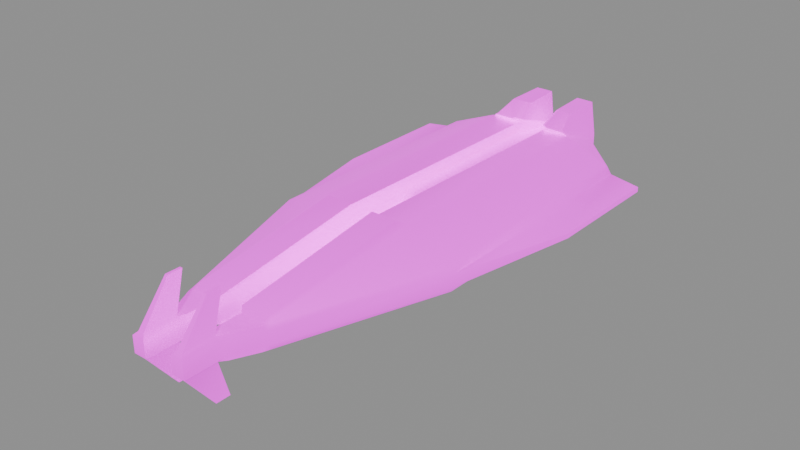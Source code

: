 # Source: dealbreaker.blend  (saved by Blender 4.1.24; exported with 4.5.12 LTS)
import bpy
from mathutils import Matrix  # noqa: F401  (used for matrix-valued properties, if any)

bpy.ops.wm.read_factory_settings(use_empty=True)
scene = bpy.context.scene
scene.name = 'base'

# ---- collections
col_collection = bpy.data.collections.new('Collection'); scene.collection.children.link(col_collection)
col_collection_001 = bpy.data.collections.new('Collection.001'); col_collection.children.link(col_collection_001)

# ---- images (referenced by path relative to the original .blend; pixels are not part of the script)
import os
ASSET_DIR = os.environ.get("B2B_ASSET_DIR", "")  # directory of the original .blend (textures are referenced by path, not embedded)
HERE = os.path.dirname(os.path.abspath(__file__))  # packed textures are extracted next to this script under _unpacked/

def load_image(name, relpath, width, height, colorspace="sRGB"):
    """Load a texture the original file referenced (path relative to the .blend, or extracted next to this script)."""
    p = next((c for c in (os.path.join(HERE, relpath), os.path.join(ASSET_DIR, relpath)) if relpath and os.path.exists(c)), "")
    if p:
        img = bpy.data.images.load(p, check_existing=True)
        img.name = name
    else:  # same state as the original file: an image datablock whose file is absent (Cycles renders it pink)
        img = bpy.data.images.new(name, width, height)
        img.source = "FILE"
        img.filepath = "//" + (relpath or name)
    img.colorspace_settings.name = colorspace
    return img
img_midwife_png = load_image('midwife.png', 'textures/midwife.png', 1024, 1024, 'sRGB')
img_midwifeglo_png = load_image('midwifeGLO.png', 'textures/midwifeGLO.png', 1024, 1024, 'sRGB')

# ---- materials (node trees are filled in below, after node groups)
mat_tex0_0 = bpy.data.materials.new('tex0_0')
mat_tex0_0.diffuse_color = (1.0, 1.0, 1.0, 1.0)
mat_tex0_0.roughness = 0.6838

# ---- node groups
ng_smooth_by_angle_001 = bpy.data.node_groups.new('Smooth by Angle.001', 'GeometryNodeTree')
_s = ng_smooth_by_angle_001.interface.new_socket(name='Mesh', in_out='OUTPUT', socket_type='NodeSocketGeometry')
_s = ng_smooth_by_angle_001.interface.new_socket(name='Mesh', in_out='INPUT', socket_type='NodeSocketGeometry')
_s = ng_smooth_by_angle_001.interface.new_socket(name='Angle', in_out='INPUT', socket_type='NodeSocketFloat')
_s.subtype = 'ANGLE'
_s.default_value = 0.5236
_s.min_value = 0.0
_s.max_value = 3.142
_s.description = 'Maximum face angle for smooth edges'
_s = ng_smooth_by_angle_001.interface.new_socket(name='Ignore Sharpness', in_out='INPUT', socket_type='NodeSocketBool')
_s.force_non_field = True
ng_smooth_by_angle_001.is_modifier = True
_N = ng_smooth_by_angle_001.nodes; _L = ng_smooth_by_angle_001.links
n0 = _N.new('GeometryNodeSetShadeSmooth'); n0.name = 'Set Shade Smooth'; n0.location = (120, -80)
n0.domain = 'EDGE'
n1 = _N.new('GeometryNodeSetShadeSmooth'); n1.name = 'Set Shade Smooth.001'; n1.location = (300, -80)
n2 = _N.new('NodeGroupOutput'); n2.name = 'Group Output'; n2.location = (480, -80)
n3 = _N.new('GeometryNodeInputMeshEdgeAngle'); n3.name = 'Edge Angle'; n3.location = (-440, -240)
n4 = _N.new('NodeGroupInput'); n4.name = 'Group Input'; n4.location = (-80, -80)
n5 = _N.new('GeometryNodeInputEdgeSmooth'); n5.name = 'Is Edge Smooth'; n5.location = (-260, -120)
n6 = _N.new('GeometryNodeInputShadeSmooth'); n6.name = 'Is Shade Smooth'; n6.location = (-440, -397)
n7 = _N.new('FunctionNodeCompare'); n7.name = 'Compare'; n7.location = (-260, -260)
n7.operation = 'LESS_EQUAL'
n7.inputs[6].default_value = (0.0, 0.0, 0.0, 0.0)
n7.inputs[7].default_value = (0.0, 0.0, 0.0, 0.0)
n8 = _N.new('FunctionNodeBooleanMath'); n8.name = 'Boolean Math.001'; n8.location = (-80, -260)
n9 = _N.new('NodeGroupInput'); n9.name = 'Group Input.001'; n9.location = (-440, -329)
n10 = _N.new('NodeGroupInput'); n10.name = 'Group Input.002'; n10.location = (-259, -189)
n11 = _N.new('FunctionNodeBooleanMath'); n11.name = 'Boolean Math'; n11.location = (-80, -149)
n11.operation = 'OR'
n12 = _N.new('FunctionNodeBooleanMath'); n12.name = 'Boolean Math.002'; n12.location = (-260, -380)
n12.operation = 'OR'
n13 = _N.new('NodeGroupInput'); n13.name = 'Group Input.003'; n13.location = (-440, -460)
_L.new(n3.outputs[0], n7.inputs[0])
_L.new(n1.outputs[0], n2.inputs[0])
_L.new(n9.outputs[1], n7.inputs[1])
_L.new(n7.outputs[0], n8.inputs[0])
_L.new(n4.outputs[0], n0.inputs[0])
_L.new(n0.outputs[0], n1.inputs[0])
_L.new(n8.outputs[0], n0.inputs[2])
_L.new(n10.outputs[2], n11.inputs[1])
_L.new(n5.outputs[0], n11.inputs[0])
_L.new(n11.outputs[0], n0.inputs[1])
_L.new(n13.outputs[2], n12.inputs[1])
_L.new(n6.outputs[0], n12.inputs[0])
_L.new(n12.outputs[0], n8.inputs[1])
n2.is_active_output = True

# ---- material node trees
mat_tex0_0.use_nodes = True; mat_tex0_0.node_tree.nodes.clear()
_N = mat_tex0_0.node_tree.nodes; _L = mat_tex0_0.node_tree.links
n0 = _N.new('ShaderNodeBsdfPrincipled'); n0.name = 'Principled BSDF'; n0.location = (0, 300)
n0.inputs[1].default_value = 0.5
n0.inputs[13].default_value = 1.0
n0.inputs[28].default_value = 1.0
n1 = _N.new('ShaderNodeOutputMaterial'); n1.name = 'Material Output'; n1.location = (280, 300)
n2 = _N.new('ShaderNodeTexImage'); n2.name = 'Image Texture'; n2.location = (-480, 300)
n2.image = img_midwife_png
n3 = _N.new('ShaderNodeTexImage'); n3.name = 'Image Texture.002'; n3.location = (-473, -65)
n3.image = img_midwifeglo_png
_L.new(n2.outputs[0], n0.inputs[0])
_L.new(n3.outputs[0], n0.inputs[27])
_L.new(n0.outputs[0], n1.inputs[0])
n1.is_active_output = True

# ---- meshes
me_midwife = bpy.data.meshes.new('midwife')
me_midwife.from_pydata([(1.654, 1.219, 1.682), (1.577, 0.4431, 7.405), (3.436, 0.4881, 1.682), (1.577, 1.219, -7.56), (1.426, 1.354, -7.526), (0.771, 1.297, -7.502), (1.51, 1.297, -7.502), (1.654, 1.219, -7.483), (1.577, 0.4881, -9.343), (3.365, 0.4881, -7.555), (1.577, 0.4168, -9.619), (1.577, 0.229, -9.516), (1.231, 1.753, -8.264), (0.5724, 1.685, -8.43), (1.426, -1.403, -7.513), (1.577, -1.251, -7.483), (1.577, -1.251, 1.682), (3.436, -0.4881, 1.682), (1.577, -0.4431, 7.405), (3.436, -0.4881, -2.799), (1.389, -0.4168, 7.591), (1.426, -0.5683, 7.193), (3.342, -0.5265, -7.483), (1.445, -0.5407, -9.567), (0.56, -0.4168, -9.516), (0.56, -0.4168, 7.591), (0.56, 0.2948, 8.741), (1.577, -0.4881, -9.343), (0.56, -1.251, 1.682), (0.56, 0.4168, -9.516), (0.56, 1.145, -7.74), (0.56, 1.239, 1.765), (0.56, 0.7086, -1.092), (0.5724, 1.747, -9.878), (0.56, 0.4168, 7.591), (0.56, 0.4168, 8.619), (1.389, 0.4168, 7.591), (0.56, -1.251, -7.483), (0.5587, 0.2551, -10.15), (1.496, 0.4168, 7.76), (1.079, 0.4168, 8.631), (1.577, 0.229, 7.591), (3.365, -0.4881, -7.555), (3.538, -0.229, -7.555), (3.61, -0.229, -2.799), (1.066, 0.2551, -10.15), (0.56, -0.4168, 8.619), (0.56, -0.2948, 8.741), (0.6821, -0.4168, 8.863), (0.6821, 0.4168, 8.863), (1.496, -0.4168, 7.76), (1.026, -0.2948, 8.741), (1.079, -0.4168, 8.631), (1.577, -0.229, 7.591), (1.026, 0.2948, 8.741), (0.904, -0.4168, 8.863), (3.436, 0.4881, -2.799), (3.61, 0.229, 1.682), (3.61, 0.229, -2.799), (3.342, 0.5265, -7.483), (3.61, -0.229, 1.682), (1.577, -0.229, -9.516), (-0.56, 0.4168, -9.516), (-0.56, 1.145, -7.74), (-0.216, 0.2551, -10.15), (-0.56, -0.4168, 7.591), (-0.56, 0.4168, 7.591), (-0.56, -0.4168, -9.516), (-1.445, -0.5407, -9.567), (-0.56, -1.251, 1.682), (-0.56, -1.251, -7.483), (-1.654, 1.219, 1.682), (-3.436, 0.4881, 1.682), (-1.577, 0.4431, 7.405), (-3.436, 0.4881, -2.799), (-1.654, 1.219, -7.483), (-1.577, 0.229, 7.591), (-1.426, 1.354, -7.526), (-1.51, 1.297, -7.502), (-1.577, 1.219, -7.56), (-1.231, 1.747, -9.878), (-0.5724, 1.685, -8.43), (-1.577, -1.251, 1.682), (-3.436, -0.4881, -2.799), (-1.577, -1.251, -7.483), (-1.426, -1.403, -7.513), (-1.577, -0.4881, -9.343), (-1.577, -0.4168, -9.619), (-1.389, -0.4168, 7.591), (-1.577, -0.4431, 7.405), (-1.426, -0.5683, 7.193), (-1.496, -0.4168, 7.76), (-3.436, -0.4881, 1.682), (-0.56, 1.239, 1.765), (-1.389, 0.4168, 7.591), (-0.56, 0.4168, 8.619), (-0.6821, 0.4168, 8.863), (-0.56, 0.2948, 8.741), (-0.56, -0.2948, 8.741), (-0.56, -0.4168, 8.619), (-3.342, -0.5265, -7.483), (-3.365, -0.4881, -7.555), (-0.5587, -0.2551, -10.15), (-1.079, -0.4168, 8.631), (-1.026, -0.2948, 8.741), (-1.577, -0.229, 7.591), (-1.026, 0.2948, 8.741), (-0.904, 0.4168, 8.863), (-1.079, 0.4168, 8.631), (-1.496, 0.4168, 7.76), (-3.365, 0.4881, -7.555), (-3.61, 0.229, -2.799), (-3.342, 0.5265, -7.483), (-3.61, 0.229, 1.682), (-4.685, -0.08988, -2.901), (-3.61, -0.229, -2.799), (-3.61, -0.229, 1.682), (-1.577, 0.4881, -9.343), (1.412, 1.35, 1.872), (0.4236, 0.5397, 7.432), (1.412, 0.5397, 7.432), (0.4236, 1.35, 1.872), (0.6873, 1.354, -7.526), (0.4094, 0.5208, -9.878), (0.7523, 1.753, -8.264), (0.4094, 1.249, -7.783), (1.426, -1.403, 1.693), (0.4094, -1.403, 1.693), (0.4094, -1.403, -7.513), (1.247, -1.763, -8.31), (1.426, -0.5584, -9.918), (1.247, -1.764, -9.918), (0.5887, -1.764, -9.918), (0.4094, -0.5584, -9.918), (0.4094, -0.5683, 7.193), (0.5887, -1.763, -8.31), (0.5587, -0.2551, -10.15), (1.066, -0.2551, -10.15), (1.389, -0.4168, -9.516), (1.389, 0.4168, -9.516), (1.577, -0.4168, -9.619), (1.231, 1.747, -9.878), (1.426, 0.5208, -9.878), (0.216, 0.2551, -10.15), (0.0, 0.4168, -9.516), (0.216, 0.0, -10.15), (0.0, 0.0, -9.516), (0.0, 0.7086, -7.483), (0.56, 0.7086, -7.483), (-0.56, 0.7086, -7.483), (-0.5587, 0.2551, -10.15), (0.0, 0.7086, -1.092), (0.56, -0.271, 0.2948), (0.0, -0.271, 0.2948), (-0.56, 0.7086, -1.092), (-0.56, -0.271, 0.2948), (0.0, -0.4168, -9.516), (-0.216, -0.2551, -10.15), (-0.216, 0.0, -10.15), (0.56, 0.2948, 10.15), (0.7431, 1.768, 8.467), (0.904, 0.4168, 8.863), (1.026, 0.2948, 10.15), (0.843, 1.768, 8.467), (0.843, 1.768, 8.991), (0.56, -0.2948, 10.15), (0.7431, -1.768, 8.467), (0.904, -0.4168, 10.03), (0.6821, -0.4168, 10.03), (1.026, -0.2948, 10.15), (0.843, -1.768, 8.467), (0.904, 0.4168, 10.03), (0.6821, 0.4168, 10.03), (0.7431, 1.768, 8.991), (0.843, -1.768, 8.991), (0.7431, -1.768, 8.991), (4.685, -0.08988, -2.901), (4.685, 0.08988, -2.901), (4.685, 0.08988, -7.483), (4.685, -0.08988, -7.483), (3.538, 0.229, -7.555), (0.216, -0.2551, -10.15), (-0.4094, -1.403, -7.513), (-0.4094, -0.5584, -9.918), (-1.412, 1.35, 1.872), (-0.4236, 1.35, 1.872), (-1.412, 0.5397, 7.432), (-0.771, 1.297, -7.502), (-0.4094, 1.249, -7.783), (-0.6873, 1.354, -7.526), (-1.231, 1.753, -8.264), (-0.5724, 1.747, -9.878), (-1.426, 0.5208, -9.878), (-1.426, -1.403, 1.693), (-0.4094, -1.403, 1.693), (-0.4094, -0.5683, 7.193), (-1.247, -1.763, -8.31), (-1.247, -1.764, -9.918), (-0.5887, -1.763, -8.31), (-0.5887, -1.764, -9.918), (-1.389, -0.4168, -9.516), (-1.577, 0.4168, -9.619), (-1.389, 0.4168, -9.516), (-1.426, -0.5584, -9.918), (-0.4094, 0.5208, -9.878), (-1.066, 0.2551, -10.15), (-1.066, -0.2551, -10.15), (-0.7523, 1.753, -8.264), (-0.4236, 0.5397, 7.432), (-0.56, 0.2948, 10.15), (-0.56, -0.2948, 10.15), (-0.6821, 0.4168, 10.03), (-1.026, -0.2948, 10.15), (-1.026, 0.2948, 10.15), (-0.7431, 1.768, 8.991), (-0.843, 1.768, 8.991), (-0.904, 0.4168, 10.03), (-0.6821, -0.4168, 8.863), (-0.7431, -1.768, 8.467), (-0.843, -1.768, 8.467), (-0.904, -0.4168, 10.03), (-0.904, -0.4168, 8.863), (-0.7431, -1.768, 8.991), (-0.6821, -0.4168, 10.03), (-0.7431, 1.768, 8.467), (-0.843, 1.768, 8.467), (-0.843, -1.768, 8.991), (-4.685, 0.08988, -2.901), (-4.685, 0.08988, -7.483), (-4.685, -0.08988, -7.483), (-1.577, -0.229, -9.516), (-1.577, 0.229, -9.516), (-3.538, -0.229, -7.555), (-3.538, 0.229, -7.555)], [], [(0, 1, 2), (6, 3, 4), (6, 5, 30), (6, 7, 3), (3, 8, 4), (3, 9, 8), (8, 142, 4), (8, 10, 142), (8, 11, 10), (142, 10, 139), (12, 13, 124), (14, 130, 15), (16, 17, 18), (16, 19, 17), (18, 20, 21), (18, 50, 20), (18, 53, 50), (15, 22, 16), (130, 23, 15), (130, 24, 23), (20, 46, 25), (20, 50, 46), (25, 152, 24), (25, 26, 34), (23, 27, 15), (133, 24, 130), (24, 138, 23), (24, 28, 25), (29, 148, 30), (30, 34, 31), (30, 32, 34), (30, 7, 6), (33, 13, 141), (141, 13, 12), (34, 35, 36), (34, 152, 25), (34, 26, 35), (37, 28, 24), (38, 145, 143), (35, 39, 36), (40, 39, 35), (40, 54, 39), (39, 54, 41), (148, 32, 30), (32, 152, 34), (22, 19, 16), (22, 42, 19), (19, 43, 44), (136, 181, 137), (137, 145, 45), (137, 181, 145), (46, 47, 25), (46, 48, 47), (47, 26, 25), (26, 49, 35), (50, 52, 46), (50, 51, 52), (50, 53, 51), (161, 54, 40), (51, 55, 52), (53, 41, 51), (41, 54, 51), (41, 1, 39), (2, 56, 0), (57, 177, 58), (56, 59, 0), (56, 9, 59), (59, 7, 0), (59, 9, 7), (7, 9, 3), (60, 44, 176), (58, 9, 56), (42, 43, 19), (140, 61, 27), (45, 145, 38), (180, 9, 58), (62, 63, 149), (149, 63, 154), (64, 206, 150), (150, 206, 205), (157, 206, 158), (158, 206, 64), (155, 65, 67), (155, 66, 65), (67, 183, 68), (67, 69, 70), (67, 65, 69), (154, 66, 155), (154, 63, 66), (71, 72, 73), (71, 74, 72), (71, 75, 74), (73, 76, 109), (77, 192, 78), (78, 79, 187), (187, 79, 63), (190, 191, 80), (190, 81, 191), (190, 207, 81), (192, 79, 78), (82, 83, 84), (84, 203, 85), (86, 68, 84), (86, 230, 87), (68, 203, 84), (68, 200, 67), (68, 183, 203), (88, 89, 90), (88, 91, 89), (89, 92, 82), (65, 91, 88), (202, 201, 192), (66, 97, 65), (66, 63, 93), (66, 109, 95), (66, 94, 109), (95, 97, 66), (95, 96, 97), (95, 109, 108), (97, 98, 65), (98, 99, 65), (98, 217, 99), (99, 91, 65), (92, 83, 82), (83, 100, 84), (83, 101, 100), (83, 232, 101), (102, 206, 157), (103, 91, 99), (103, 104, 91), (91, 105, 89), (221, 104, 103), (104, 105, 91), (106, 107, 108), (106, 76, 104), (108, 109, 106), (109, 76, 106), (76, 105, 104), (74, 110, 111), (74, 112, 110), (74, 75, 112), (111, 227, 113), (111, 110, 233), (114, 115, 116), (115, 232, 83), (201, 117, 192), (231, 117, 201), (117, 79, 192), (117, 110, 79), (79, 75, 63), (110, 75, 79), (112, 75, 110), (118, 0, 31, 121), (121, 119, 120, 118), (121, 31, 34, 119), (119, 34, 36, 120), (120, 1, 0, 118), (0, 7, 30, 31), (4, 122, 5, 6), (8, 9, 180, 11), (142, 141, 12, 4), (142, 139, 29, 123), (12, 124, 122, 4), (124, 13, 125, 122), (126, 21, 134, 127), (127, 128, 14, 126), (127, 28, 37, 128), (128, 135, 129, 14), (128, 37, 24, 133), (14, 15, 16, 126), (16, 18, 21, 126), (21, 20, 25, 134), (129, 131, 130, 14), (129, 135, 132, 131), (131, 132, 133, 130), (134, 25, 28, 127), (23, 138, 140, 27), (27, 42, 22, 15), (27, 61, 43, 42), (133, 132, 135, 128), (24, 136, 137, 138), (138, 139, 10, 140), (123, 33, 141, 142), (29, 30, 125, 123), (29, 139, 45, 38), (125, 30, 5, 122), (125, 13, 33, 123), (36, 39, 1, 120), (38, 143, 144, 29), (143, 145, 146, 144), (144, 147, 148, 29), (144, 62, 149, 147), (144, 64, 150, 62), (35, 49, 161, 40), (148, 147, 151, 32), (32, 151, 153, 152), (152, 153, 156, 24), (147, 149, 154, 151), (151, 154, 155, 153), (153, 155, 67, 156), (17, 60, 53, 18), (19, 44, 60, 17), (156, 181, 136, 24), (156, 157, 158, 146), (156, 67, 102, 157), (137, 45, 139, 138), (47, 165, 159, 26), (26, 159, 172, 49), (52, 55, 48, 46), (49, 160, 163, 161), (161, 171, 162, 54), (161, 163, 164, 171), (48, 168, 165, 47), (48, 166, 175, 168), (165, 169, 162, 159), (168, 167, 169, 165), (168, 175, 174, 167), (51, 169, 167, 55), (53, 60, 57, 41), (41, 57, 2, 1), (54, 162, 169, 51), (55, 170, 166, 48), (162, 171, 172, 159), (171, 164, 173, 172), (172, 173, 160, 49), (167, 174, 170, 55), (175, 166, 170, 174), (163, 160, 173, 164), (57, 58, 56, 2), (60, 176, 177, 57), (177, 178, 180, 58), (176, 179, 178, 177), (44, 43, 179, 176), (10, 11, 61, 140), (11, 180, 43, 61), (180, 178, 179, 43), (146, 145, 181, 156), (146, 158, 64, 144), (62, 202, 192, 204), (150, 205, 202, 62), (67, 70, 182, 183), (184, 185, 93, 71), (71, 73, 186, 184), (73, 109, 94, 186), (73, 72, 113, 76), (186, 208, 185, 184), (186, 94, 66, 208), (78, 187, 189, 77), (187, 63, 188, 189), (189, 207, 190, 77), (190, 80, 192, 77), (80, 191, 204, 192), (193, 85, 182, 194), (194, 195, 90, 193), (194, 69, 65, 195), (195, 65, 88, 90), (90, 89, 82, 193), (82, 84, 85, 193), (84, 100, 101, 86), (85, 196, 198, 182), (182, 70, 69, 194), (86, 87, 200, 68), (203, 197, 196, 85), (196, 197, 199, 198), (198, 199, 183, 182), (89, 105, 116, 92), (200, 87, 201, 202), (200, 206, 102, 67), (183, 199, 197, 203), (204, 188, 63, 62), (202, 205, 206, 200), (191, 81, 188, 204), (188, 81, 207, 189), (66, 93, 185, 208), (93, 63, 75, 71), (95, 108, 107, 96), (97, 209, 210, 98), (97, 96, 211, 209), (99, 217, 221, 103), (92, 116, 115, 83), (101, 232, 230, 86), (209, 213, 212, 210), (210, 223, 217, 98), (96, 224, 214, 211), (211, 216, 213, 209), (211, 214, 215, 216), (217, 218, 219, 221), (221, 220, 212, 104), (221, 219, 226, 220), (212, 213, 106, 104), (212, 220, 223, 210), (213, 216, 107, 106), (220, 226, 222, 223), (107, 225, 224, 96), (76, 113, 116, 105), (216, 215, 225, 107), (223, 222, 218, 217), (222, 226, 219, 218), (225, 215, 214, 224), (74, 111, 113, 72), (111, 233, 228, 227), (227, 114, 116, 113), (227, 228, 229, 114), (114, 229, 232, 115), (230, 231, 201, 87), (232, 233, 231, 230), (232, 229, 228, 233), (233, 110, 117, 231)])
_uv = me_midwife.uv_layers.new(name='UVMap')
_uv.uv.foreach_set('vector', [0.5941, 0.5347, 0.8655, 0.5329, 0.5969, 0.6293, 0.1561, 0.5281, 0.1572, 0.5432, 0.152, 0.5381, 0.1561, 0.5281, 0.1554, 0.4943, 0.1603, 0.4855, 0.161, 0.5467, 0.1561, 0.5281, 0.1572, 0.5432, 0.1572, 0.5432, 0.07692, 0.5435, 0.152, 0.5381, 0.1572, 0.5432, 0.1584, 0.6324, 0.07692, 0.5435, 0.07692, 0.5435, 0.05392, 0.5366, 0.152, 0.5381, 0.07692, 0.5435, 0.05281, 0.5433, 0.05392, 0.5366, 0.07692, 0.5435, 0.06419, 0.5564, 0.05281, 0.5433, 0.05392, 0.5366, 0.05281, 0.5433, 0.03836, 0.5176, 0.1322, 0.5312, 0.1238, 0.4918, 0.1317, 0.5015, 0.8601, 0.8211, 0.9553, 0.8201, 0.8599, 0.8299, 0.4212, 0.8299, 0.4194, 0.9236, 0.1453, 0.8299, 0.4212, 0.8299, 0.6348, 0.9236, 0.4194, 0.9236, 0.1453, 0.8299, 0.1364, 0.8233, 0.1557, 0.8211, 0.1453, 0.8299, 0.1282, 0.8281, 0.1364, 0.8233, 0.1453, 0.8299, 0.1361, 0.8345, 0.1282, 0.8281, 0.8599, 0.8299, 0.86, 0.9236, 0.4212, 0.8299, 0.9553, 0.8201, 0.9514, 0.8237, 0.8599, 0.8299, 0.9553, 0.8201, 0.9644, 0.7647, 0.9514, 0.8237, 0.1364, 0.8233, 0.08743, 0.7843, 0.1368, 0.7851, 0.1364, 0.8233, 0.1282, 0.8281, 0.08743, 0.7843, 0.862, 0.1713, 0.5106, 0.1854, 0.03767, 0.1878, 0.862, 0.1713, 0.9181, 0.2045, 0.8628, 0.2115, 0.9514, 0.8237, 0.9506, 0.84, 0.8599, 0.8299, 0.9558, 0.7732, 0.9644, 0.7647, 0.9553, 0.8201, 0.9644, 0.7647, 0.9638, 0.8237, 0.9514, 0.8237, 0.03767, 0.1878, 0.5765, 0.1369, 0.862, 0.1713, 0.03847, 0.2279, 0.1367, 0.24, 0.1248, 0.2612, 0.1248, 0.2612, 0.8628, 0.2115, 0.5829, 0.2566, 0.1248, 0.2612, 0.4447, 0.2338, 0.8628, 0.2115, 0.1603, 0.4855, 0.161, 0.5467, 0.1561, 0.5281, 0.05531, 0.4933, 0.1238, 0.4918, 0.05597, 0.5341, 0.05597, 0.5341, 0.1238, 0.4918, 0.1322, 0.5312, 0.8733, 0.4855, 0.9219, 0.4855, 0.8741, 0.5244, 0.8628, 0.2115, 0.5106, 0.1854, 0.862, 0.1713, 0.8628, 0.2115, 0.9181, 0.2045, 0.9123, 0.2105, 0.1348, 0.1457, 0.5765, 0.1369, 0.03767, 0.1878, 0.9409, 0.5319, 0.9147, 0.5514, 0.9147, 0.5319, 0.9219, 0.4855, 0.8822, 0.5291, 0.8741, 0.5244, 0.923, 0.5089, 0.8822, 0.5291, 0.9219, 0.4855, 0.07145, 0.7343, 0.06156, 0.7284, 0.1145, 0.7343, 0.1145, 0.7343, 0.06156, 0.7284, 0.1229, 0.725, 0.1367, 0.24, 0.4447, 0.2338, 0.1248, 0.2612, 0.4447, 0.2338, 0.5106, 0.1854, 0.8628, 0.2115, 0.86, 0.9236, 0.6348, 0.9236, 0.4212, 0.8299, 0.86, 0.9236, 0.8634, 0.9256, 0.6348, 0.9236, 0.6348, 0.9236, 0.8631, 0.9356, 0.6344, 0.9356, 0.9409, 0.5709, 0.9147, 0.5709, 0.9797, 0.5709, 0.9797, 0.5709, 0.9147, 0.5514, 0.9797, 0.5319, 0.9797, 0.5709, 0.9147, 0.5709, 0.9147, 0.5514, 0.9115, 0.1703, 0.9175, 0.1761, 0.862, 0.1713, 0.08743, 0.7843, 0.07563, 0.7897, 0.08144, 0.7858, 0.9175, 0.1761, 0.9181, 0.2045, 0.862, 0.1713, 0.9278, 0.4865, 0.9376, 0.4922, 0.9219, 0.4855, 0.1282, 0.8281, 0.08658, 0.8082, 0.08743, 0.7843, 0.1145, 0.6932, 0.06156, 0.6993, 0.07145, 0.6932, 0.1145, 0.6932, 0.1229, 0.7025, 0.06156, 0.6993, 0.9378, 0.5009, 0.9283, 0.5078, 0.923, 0.5089, 0.08119, 0.8073, 0.07552, 0.8, 0.08658, 0.8082, 0.1229, 0.7025, 0.1229, 0.725, 0.06156, 0.6993, 0.1229, 0.725, 0.06156, 0.7284, 0.06156, 0.6993, 0.8746, 0.5353, 0.8655, 0.5329, 0.8822, 0.5291, 0.5969, 0.6293, 0.3851, 0.6293, 0.5941, 0.5347, 0.5974, 0.6404, 0.3821, 0.6958, 0.3856, 0.6404, 0.3851, 0.6293, 0.1636, 0.6293, 0.5941, 0.5347, 0.3851, 0.6293, 0.1584, 0.6324, 0.1636, 0.6293, 0.1636, 0.6293, 0.161, 0.5467, 0.5941, 0.5347, 0.1636, 0.6293, 0.1584, 0.6324, 0.161, 0.5467, 0.161, 0.5467, 0.1584, 0.6324, 0.1572, 0.5432, 0.419, 0.9356, 0.6344, 0.9356, 0.6386, 0.9901, 0.3856, 0.6404, 0.1584, 0.6324, 0.3851, 0.6293, 0.8634, 0.9256, 0.8631, 0.9356, 0.6348, 0.9236, 0.9638, 0.8411, 0.9587, 0.8436, 0.9506, 0.84, 0.9797, 0.5319, 0.9147, 0.5514, 0.9409, 0.5319, 0.1589, 0.6404, 0.1584, 0.6324, 0.3856, 0.6404, 0.03847, 0.2279, 0.1248, 0.2612, 0.1367, 0.24, 0.1367, 0.24, 0.1248, 0.2612, 0.4447, 0.2338, 0.9147, 0.5319, 0.9797, 0.5709, 0.9409, 0.5319, 0.9409, 0.5319, 0.9797, 0.5709, 0.9797, 0.5319, 0.9147, 0.5709, 0.9797, 0.5709, 0.9147, 0.5514, 0.9147, 0.5514, 0.9797, 0.5709, 0.9147, 0.5319, 0.5106, 0.1854, 0.862, 0.1713, 0.03767, 0.1878, 0.5106, 0.1854, 0.8628, 0.2115, 0.862, 0.1713, 0.9644, 0.7647, 0.9558, 0.7732, 0.9514, 0.8237, 0.03767, 0.1878, 0.5765, 0.1369, 0.1348, 0.1457, 0.03767, 0.1878, 0.862, 0.1713, 0.5765, 0.1369, 0.4447, 0.2338, 0.8628, 0.2115, 0.5106, 0.1854, 0.4447, 0.2338, 0.1248, 0.2612, 0.8628, 0.2115, 0.5941, 0.5347, 0.5969, 0.6293, 0.8655, 0.5329, 0.5941, 0.5347, 0.3851, 0.6293, 0.5969, 0.6293, 0.5941, 0.5347, 0.161, 0.5467, 0.3851, 0.6293, 0.8655, 0.5329, 0.8746, 0.5353, 0.8822, 0.5291, 0.152, 0.5381, 0.05392, 0.5366, 0.1561, 0.5281, 0.1561, 0.5281, 0.1572, 0.5432, 0.1554, 0.4943, 0.1554, 0.4943, 0.1572, 0.5432, 0.1603, 0.4855, 0.1322, 0.5312, 0.05531, 0.4933, 0.05597, 0.5341, 0.1322, 0.5312, 0.1238, 0.4918, 0.05531, 0.4933, 0.1322, 0.5312, 0.1317, 0.5015, 0.1238, 0.4918, 0.05392, 0.5366, 0.1572, 0.5432, 0.1561, 0.5281, 0.4212, 0.8299, 0.6348, 0.9236, 0.8599, 0.8299, 0.8599, 0.8299, 0.9553, 0.8201, 0.8601, 0.8211, 0.9506, 0.84, 0.9514, 0.8237, 0.8599, 0.8299, 0.9506, 0.84, 0.9587, 0.8436, 0.9638, 0.8411, 0.9514, 0.8237, 0.9553, 0.8201, 0.8599, 0.8299, 0.9514, 0.8237, 0.9638, 0.8237, 0.9644, 0.7647, 0.9514, 0.8237, 0.9558, 0.7732, 0.9553, 0.8201, 0.1364, 0.8233, 0.1453, 0.8299, 0.1557, 0.8211, 0.1364, 0.8233, 0.1282, 0.8281, 0.1453, 0.8299, 0.1453, 0.8299, 0.4194, 0.9236, 0.4212, 0.8299, 0.1368, 0.7851, 0.1282, 0.8281, 0.1364, 0.8233, 0.03836, 0.5176, 0.05281, 0.5433, 0.05392, 0.5366, 0.8628, 0.2115, 0.9181, 0.2045, 0.862, 0.1713, 0.8628, 0.2115, 0.1248, 0.2612, 0.5829, 0.2566, 0.8733, 0.4855, 0.8822, 0.5291, 0.9219, 0.4855, 0.8733, 0.4855, 0.8741, 0.5244, 0.8822, 0.5291, 0.9123, 0.2105, 0.9181, 0.2045, 0.8628, 0.2115, 0.9219, 0.4855, 0.9376, 0.4922, 0.9278, 0.4865, 0.9219, 0.4855, 0.8822, 0.5291, 0.923, 0.5089, 0.9181, 0.2045, 0.9175, 0.1761, 0.862, 0.1713, 0.9175, 0.1761, 0.9115, 0.1703, 0.862, 0.1713, 0.08144, 0.7858, 0.07563, 0.7897, 0.08743, 0.7843, 0.08743, 0.7843, 0.1282, 0.8281, 0.1368, 0.7851, 0.4194, 0.9236, 0.6348, 0.9236, 0.4212, 0.8299, 0.6348, 0.9236, 0.86, 0.9236, 0.8599, 0.8299, 0.6348, 0.9236, 0.8634, 0.9256, 0.86, 0.9236, 0.6348, 0.9236, 0.8631, 0.9356, 0.8634, 0.9256, 0.9409, 0.5709, 0.9797, 0.5709, 0.9147, 0.5709, 0.08658, 0.8082, 0.1282, 0.8281, 0.08743, 0.7843, 0.07145, 0.6932, 0.06156, 0.6993, 0.1145, 0.6932, 0.1282, 0.8281, 0.1361, 0.8345, 0.1453, 0.8299, 0.07552, 0.8, 0.08119, 0.8073, 0.08658, 0.8082, 0.06156, 0.6993, 0.1229, 0.7025, 0.1145, 0.6932, 0.9283, 0.5078, 0.9378, 0.5009, 0.923, 0.5089, 0.06156, 0.7284, 0.1229, 0.725, 0.06156, 0.6993, 0.07145, 0.7343, 0.1145, 0.7343, 0.06156, 0.7284, 0.1145, 0.7343, 0.1229, 0.725, 0.06156, 0.7284, 0.1229, 0.725, 0.1229, 0.7025, 0.06156, 0.6993, 0.3851, 0.6293, 0.1584, 0.6324, 0.3856, 0.6404, 0.3851, 0.6293, 0.1636, 0.6293, 0.1584, 0.6324, 0.3851, 0.6293, 0.161, 0.5467, 0.1636, 0.6293, 0.3856, 0.6404, 0.3821, 0.6958, 0.5974, 0.6404, 0.3856, 0.6404, 0.1584, 0.6324, 0.1589, 0.6404, 0.6386, 0.9901, 0.6344, 0.9356, 0.419, 0.9356, 0.6344, 0.9356, 0.8631, 0.9356, 0.6348, 0.9236, 0.05281, 0.5433, 0.07692, 0.5435, 0.05392, 0.5366, 0.06419, 0.5564, 0.07692, 0.5435, 0.05281, 0.5433, 0.07692, 0.5435, 0.1572, 0.5432, 0.05392, 0.5366, 0.07692, 0.5435, 0.1584, 0.6324, 0.1572, 0.5432, 0.1572, 0.5432, 0.161, 0.5467, 0.1603, 0.4855, 0.1584, 0.6324, 0.161, 0.5467, 0.1572, 0.5432, 0.1636, 0.6293, 0.161, 0.5467, 0.1584, 0.6324, 0.6027, 0.523, 0.5941, 0.5347, 0.5969, 0.4855, 0.6017, 0.4778, 0.6017, 0.4778, 0.8655, 0.4778, 0.8665, 0.523, 0.6027, 0.523, 0.5897, 0.2664, 0.5829, 0.2566, 0.8628, 0.2115, 0.8568, 0.2221, 0.8655, 0.4778, 0.8733, 0.4855, 0.8741, 0.5244, 0.8665, 0.523, 0.8665, 0.523, 0.8655, 0.5329, 0.5941, 0.5347, 0.6027, 0.523, 0.5941, 0.5347, 0.161, 0.5467, 0.1603, 0.4855, 0.5969, 0.4855, 0.152, 0.5381, 0.1516, 0.4942, 0.1554, 0.4943, 0.1561, 0.5281, 0.07692, 0.5435, 0.1584, 0.6324, 0.1589, 0.6404, 0.06419, 0.5564, 0.6815, 0.6231, 0.6797, 0.6938, 0.5878, 0.6921, 0.546, 0.6666, 0.05392, 0.5366, 0.03836, 0.5176, 0.03753, 0.4805, 0.04804, 0.4997, 0.1322, 0.5312, 0.1317, 0.5015, 0.1516, 0.4942, 0.152, 0.5381, 0.1053, 0.3125, 0.08667, 0.314, 0.1228, 0.266, 0.1353, 0.2714, 0.4209, 0.8211, 0.1557, 0.8211, 0.1562, 0.7742, 0.4214, 0.7742, 0.4214, 0.7742, 0.8607, 0.7742, 0.8601, 0.8211, 0.4209, 0.8211, 0.5785, 0.1248, 0.5765, 0.1369, 0.1348, 0.1457, 0.1349, 0.1336, 0.8607, 0.7742, 0.887, 0.782, 0.8866, 0.8123, 0.8601, 0.8211, 0.1349, 0.1336, 0.1348, 0.1457, 0.03767, 0.1878, 0.0182, 0.181, 0.8601, 0.8211, 0.8599, 0.8299, 0.4212, 0.8299, 0.4209, 0.8211, 0.4212, 0.8299, 0.1453, 0.8299, 0.1557, 0.8211, 0.4209, 0.8211, 0.1557, 0.8211, 0.1364, 0.8233, 0.1368, 0.7851, 0.1562, 0.7742, 0.7612, 0.5998, 0.8589, 0.6012, 0.858, 0.6752, 0.7121, 0.6226, 0.8866, 0.8123, 0.887, 0.782, 0.9519, 0.7816, 0.9515, 0.8119, 0.9695, 0.6645, 0.9224, 0.6645, 0.9086, 0.5773, 0.9815, 0.5774, 0.8444, 0.1597, 0.862, 0.1713, 0.5765, 0.1369, 0.5785, 0.1248, 0.9514, 0.8237, 0.9638, 0.8237, 0.9638, 0.8411, 0.9506, 0.84, 0.9506, 0.84, 0.8634, 0.9256, 0.86, 0.9236, 0.8599, 0.8299, 0.9506, 0.84, 0.9587, 0.8436, 0.8631, 0.9356, 0.8634, 0.9256, 0.0182, 0.181, 0.01933, 0.1049, 0.0968, 0.1034, 0.1349, 0.1336, 0.9644, 0.7647, 0.9952, 0.7767, 0.9949, 0.8092, 0.9638, 0.8237, 0.9656, 0.6932, 0.9656, 0.7343, 0.9601, 0.7343, 0.9601, 0.6932, 0.9815, 0.5773, 0.9694, 0.6648, 0.9223, 0.6648, 0.9084, 0.577, 0.03847, 0.2279, 0.1248, 0.2612, 0.1228, 0.266, 0.02115, 0.2329, 0.03753, 0.4805, 0.03836, 0.5176, 0.007778, 0.5072, 0.007266, 0.484, 0.1228, 0.266, 0.1248, 0.2612, 0.1364, 0.2688, 0.1353, 0.2714, 0.1228, 0.266, 0.08667, 0.314, 0.01707, 0.313, 0.02115, 0.2329, 0.8741, 0.5244, 0.8822, 0.5291, 0.8655, 0.5329, 0.8665, 0.523, 0.007266, 0.484, 0.00692, 0.4683, 0.03638, 0.4553, 0.03753, 0.4805, 0.02488, 0.2192, 0.02488, 0.2082, 0.05373, 0.2082, 0.05373, 0.2262, 0.03638, 0.4553, 0.1322, 0.4553, 0.1328, 0.4805, 0.03753, 0.4805, 0.03638, 0.4553, 0.03753, 0.4805, 0.1328, 0.4805, 0.1322, 0.4553, 0.03638, 0.4553, 0.00692, 0.4683, 0.007266, 0.484, 0.03753, 0.4805, 0.9219, 0.4855, 0.9376, 0.4922, 0.9378, 0.5009, 0.923, 0.5089, 0.1328, 0.4805, 0.1322, 0.4553, 0.4343, 0.4553, 0.4348, 0.4805, 0.4348, 0.4805, 0.4343, 0.4553, 0.5011, 0.4553, 0.5017, 0.4805, 0.4874, 0.7656, 0.4877, 0.7397, 0.9644, 0.7374, 0.9644, 0.7647, 0.1322, 0.4553, 0.1328, 0.4805, 0.4348, 0.4805, 0.4343, 0.4553, 0.4343, 0.4553, 0.4348, 0.4805, 0.5017, 0.4805, 0.5011, 0.4553, 0.4877, 0.7397, 0.4874, 0.7656, 0.9644, 0.7647, 0.9644, 0.7374, 0.4194, 0.9236, 0.419, 0.9356, 0.1361, 0.8345, 0.1453, 0.8299, 0.6348, 0.9236, 0.6344, 0.9356, 0.419, 0.9356, 0.4194, 0.9236, 0.9644, 0.7374, 0.995, 0.7612, 0.9952, 0.7767, 0.9644, 0.7647, 0.05373, 0.1902, 0.02488, 0.1972, 0.02488, 0.2082, 0.05373, 0.2082, 0.9644, 0.7374, 0.9644, 0.7647, 0.9952, 0.7767, 0.995, 0.7612, 0.9966, 0.7012, 0.9966, 0.7263, 0.9656, 0.7343, 0.9656, 0.6932, 0.9175, 0.1761, 0.9854, 0.1748, 0.9859, 0.2031, 0.9181, 0.2045, 0.9278, 0.4865, 0.9943, 0.4846, 0.9849, 0.4909, 0.9376, 0.4922, 0.08658, 0.8082, 0.07552, 0.8, 0.07563, 0.7897, 0.08743, 0.7843, 0.7279, 0.05161, 0.7277, 0.0503, 0.7277, 0.0503, 0.7279, 0.05161, 0.9378, 0.5009, 0.9851, 0.4996, 0.9948, 0.506, 0.9283, 0.5078, 0.8547, 0.3096, 0.822, 0.4275, 0.8682, 0.427, 0.9563, 0.3089, 0.07563, 0.7897, 0.01969, 0.7888, 0.01376, 0.7847, 0.08144, 0.7858, 0.8552, 0.3097, 0.8223, 0.4275, 0.8677, 0.427, 0.9563, 0.3085, 0.7318, 0.3838, 0.7782, 0.3832, 0.7782, 0.3252, 0.7318, 0.3258, 0.01969, 0.7888, 0.01957, 0.799, 0.01351, 0.8062, 0.01376, 0.7847, 0.8989, 0.6081, 0.8969, 0.666, 0.8936, 0.6661, 0.8913, 0.6082, 0.08119, 0.8073, 0.01351, 0.8062, 0.01957, 0.799, 0.07552, 0.8, 0.1229, 0.7025, 0.4149, 0.7025, 0.4149, 0.725, 0.1229, 0.725, 0.8746, 0.5353, 0.5974, 0.6404, 0.5969, 0.6293, 0.8655, 0.5329, 0.06156, 0.7284, 0.009669, 0.7284, 0.009669, 0.6993, 0.06156, 0.6993, 0.7277, 0.04291, 0.7277, 0.04277, 0.7277, 0.04277, 0.7277, 0.04291, 0.9948, 0.506, 0.9851, 0.4996, 0.9849, 0.4909, 0.9943, 0.4846, 0.8987, 0.6094, 0.8969, 0.666, 0.8935, 0.666, 0.8922, 0.6094, 0.9565, 0.3089, 0.8683, 0.4274, 0.8221, 0.4274, 0.8551, 0.3096, 0.9566, 0.3087, 0.8682, 0.4271, 0.8227, 0.4271, 0.8556, 0.3098, 0.7277, 0.04277, 0.7277, 0.04277, 0.7277, 0.04277, 0.7277, 0.04277, 0.7277, 0.0503, 0.7277, 0.0503, 0.7277, 0.0503, 0.7277, 0.0503, 0.5974, 0.6404, 0.3856, 0.6404, 0.3851, 0.6293, 0.5969, 0.6293, 0.4149, 0.7025, 0.6412, 0.7093, 0.6412, 0.7182, 0.4149, 0.725, 0.3821, 0.6958, 0.1655, 0.6958, 0.1589, 0.6404, 0.3856, 0.6404, 0.6412, 0.7093, 0.8094, 0.7096, 0.8094, 0.7184, 0.6412, 0.7182, 0.6344, 0.9356, 0.8631, 0.9356, 0.8589, 0.9901, 0.6386, 0.9901, 0.9601, 0.7343, 0.9557, 0.725, 0.9557, 0.7025, 0.9601, 0.6932, 0.9557, 0.725, 0.8906, 0.725, 0.8906, 0.7025, 0.9557, 0.7025, 0.8906, 0.725, 0.8094, 0.7184, 0.8094, 0.7096, 0.8906, 0.7025, 0.05373, 0.2082, 0.02488, 0.2082, 0.02488, 0.1972, 0.05373, 0.1902, 0.05373, 0.2082, 0.02488, 0.2082, 0.02488, 0.2192, 0.05373, 0.2262, 0.03753, 0.4805, 0.03836, 0.5176, 0.05392, 0.5366, 0.04804, 0.4997, 0.007266, 0.484, 0.007778, 0.5072, 0.03836, 0.5176, 0.03753, 0.4805, 0.03767, 0.1878, 0.1348, 0.1457, 0.1349, 0.1336, 0.0182, 0.181, 0.6027, 0.523, 0.6017, 0.4778, 0.5969, 0.4855, 0.5941, 0.5347, 0.5941, 0.5347, 0.8655, 0.5329, 0.8665, 0.523, 0.6027, 0.523, 0.8655, 0.5329, 0.8822, 0.5291, 0.8741, 0.5244, 0.8665, 0.523, 0.8655, 0.5329, 0.5969, 0.6293, 0.5974, 0.6404, 0.8746, 0.5353, 0.8665, 0.523, 0.8655, 0.4778, 0.6017, 0.4778, 0.6027, 0.523, 0.8665, 0.523, 0.8741, 0.5244, 0.8733, 0.4855, 0.8655, 0.4778, 0.1561, 0.5281, 0.1554, 0.4943, 0.1516, 0.4942, 0.152, 0.5381, 0.1364, 0.2688, 0.1248, 0.2612, 0.1228, 0.266, 0.1353, 0.2714, 0.1516, 0.4942, 0.1317, 0.5015, 0.1322, 0.5312, 0.152, 0.5381, 0.5878, 0.6921, 0.6797, 0.6938, 0.6815, 0.6231, 0.546, 0.6666, 0.9223, 0.6648, 0.9694, 0.6648, 0.9815, 0.5773, 0.9084, 0.577, 0.4209, 0.8211, 0.8601, 0.8211, 0.8607, 0.7742, 0.4214, 0.7742, 0.4214, 0.7742, 0.1562, 0.7742, 0.1557, 0.8211, 0.4209, 0.8211, 0.5785, 0.1248, 0.5765, 0.1369, 0.862, 0.1713, 0.8444, 0.1597, 0.1562, 0.7742, 0.1368, 0.7851, 0.1364, 0.8233, 0.1557, 0.8211, 0.1557, 0.8211, 0.1453, 0.8299, 0.4212, 0.8299, 0.4209, 0.8211, 0.4212, 0.8299, 0.8599, 0.8299, 0.8601, 0.8211, 0.4209, 0.8211, 0.8599, 0.8299, 0.86, 0.9236, 0.8634, 0.9256, 0.9506, 0.84, 0.8601, 0.8211, 0.8866, 0.8123, 0.887, 0.782, 0.8607, 0.7742, 0.1349, 0.1336, 0.1348, 0.1457, 0.5765, 0.1369, 0.5785, 0.1248, 0.9506, 0.84, 0.9638, 0.8411, 0.9638, 0.8237, 0.9514, 0.8237, 0.858, 0.6752, 0.8589, 0.6012, 0.7612, 0.5998, 0.7121, 0.6226, 0.8866, 0.8123, 0.9515, 0.8119, 0.9519, 0.7816, 0.887, 0.782, 0.0968, 0.1034, 0.01933, 0.1049, 0.0182, 0.181, 0.1349, 0.1336, 0.1453, 0.8299, 0.1361, 0.8345, 0.419, 0.9356, 0.4194, 0.9236, 0.9656, 0.6932, 0.9601, 0.6932, 0.9601, 0.7343, 0.9656, 0.7343, 0.9638, 0.8237, 0.9949, 0.8092, 0.9952, 0.7767, 0.9644, 0.7647, 0.9086, 0.5773, 0.9224, 0.6645, 0.9695, 0.6645, 0.9815, 0.5774, 0.02115, 0.2329, 0.1228, 0.266, 0.1248, 0.2612, 0.03847, 0.2279, 0.9656, 0.7343, 0.9966, 0.7263, 0.9966, 0.7012, 0.9656, 0.6932, 0.01707, 0.313, 0.08667, 0.314, 0.1228, 0.266, 0.02115, 0.2329, 0.1228, 0.266, 0.08667, 0.314, 0.1053, 0.3125, 0.1353, 0.2714, 0.8628, 0.2115, 0.5829, 0.2566, 0.5897, 0.2664, 0.8568, 0.2221, 0.5969, 0.4855, 0.1603, 0.4855, 0.161, 0.5467, 0.5941, 0.5347, 0.9219, 0.4855, 0.923, 0.5089, 0.9378, 0.5009, 0.9376, 0.4922, 0.9181, 0.2045, 0.9859, 0.2031, 0.9854, 0.1748, 0.9175, 0.1761, 0.9278, 0.4865, 0.9376, 0.4922, 0.9849, 0.4909, 0.9943, 0.4846, 0.08743, 0.7843, 0.07563, 0.7897, 0.07552, 0.8, 0.08658, 0.8082, 0.4194, 0.9236, 0.419, 0.9356, 0.6344, 0.9356, 0.6348, 0.9236, 0.8634, 0.9256, 0.8631, 0.9356, 0.9587, 0.8436, 0.9506, 0.84, 0.7318, 0.3258, 0.7782, 0.3252, 0.7782, 0.3832, 0.7318, 0.3838, 0.01376, 0.7847, 0.01969, 0.7888, 0.07563, 0.7897, 0.08144, 0.7858, 0.8551, 0.3096, 0.8221, 0.4274, 0.8683, 0.4274, 0.9565, 0.3089, 0.9849, 0.4909, 0.9851, 0.4996, 0.9948, 0.506, 0.9943, 0.4846, 0.8922, 0.6094, 0.8935, 0.666, 0.8969, 0.666, 0.8987, 0.6094, 0.7277, 0.04291, 0.7277, 0.04277, 0.7277, 0.04277, 0.7277, 0.04291, 0.07552, 0.8, 0.01957, 0.799, 0.01351, 0.8062, 0.08119, 0.8073, 0.8556, 0.3098, 0.8227, 0.4271, 0.8682, 0.4271, 0.9566, 0.3087, 0.009669, 0.6993, 0.009669, 0.7284, 0.06156, 0.7284, 0.06156, 0.6993, 0.01351, 0.8062, 0.01957, 0.799, 0.01969, 0.7888, 0.01376, 0.7847, 0.9948, 0.506, 0.9851, 0.4996, 0.9378, 0.5009, 0.9283, 0.5078, 0.8913, 0.6082, 0.8936, 0.6661, 0.8969, 0.666, 0.8989, 0.6081, 0.7279, 0.05161, 0.7277, 0.0503, 0.7277, 0.0503, 0.7279, 0.05161, 0.1229, 0.725, 0.4149, 0.725, 0.4149, 0.7025, 0.1229, 0.7025, 0.9563, 0.3089, 0.8682, 0.427, 0.822, 0.4275, 0.8547, 0.3096, 0.9563, 0.3085, 0.8677, 0.427, 0.8223, 0.4275, 0.8552, 0.3097, 0.7277, 0.04277, 0.7277, 0.04277, 0.7277, 0.04277, 0.7277, 0.04277, 0.7277, 0.0503, 0.7277, 0.0503, 0.7277, 0.0503, 0.7277, 0.0503, 0.3851, 0.6293, 0.3856, 0.6404, 0.5974, 0.6404, 0.5969, 0.6293, 0.3856, 0.6404, 0.1589, 0.6404, 0.1655, 0.6958, 0.3821, 0.6958, 0.6412, 0.7182, 0.6412, 0.7093, 0.4149, 0.7025, 0.4149, 0.725, 0.6412, 0.7182, 0.8094, 0.7184, 0.8094, 0.7096, 0.6412, 0.7093, 0.6386, 0.9901, 0.8589, 0.9901, 0.8631, 0.9356, 0.6344, 0.9356, 0.9557, 0.7025, 0.9557, 0.725, 0.9601, 0.7343, 0.9601, 0.6932, 0.8906, 0.7025, 0.8906, 0.725, 0.9557, 0.725, 0.9557, 0.7025, 0.8906, 0.7025, 0.8094, 0.7096, 0.8094, 0.7184, 0.8906, 0.725, 0.1589, 0.6404, 0.1584, 0.6324, 0.07692, 0.5435, 0.06419, 0.5564])
me_midwife.materials.append(mat_tex0_0)
me_midwife.update()

# ---- objects
ob_midwife = bpy.data.objects.new('midwife', me_midwife)

# ---- transforms, parenting, visibility, modifiers, constraints
ob_midwife.location = (0.0, 0.0, 0.0)
ob_midwife.rotation_euler = (1.571, -0.0, 0.0)
ob_midwife.scale = (2.217, 2.217, 2.217)
_m = ob_midwife.modifiers.new('Smooth by Angle', 'NODES')
_m.node_group = ng_smooth_by_angle_001
_gi = [s.identifier for s in ng_smooth_by_angle_001.interface.items_tree if s.item_type == 'SOCKET' and s.in_out == 'INPUT']
_m[_gi[1]] = 0.8727  # Angle
_m[_gi[2]] = True  # Ignore Sharpness
_m.show_group_selector = False

# ---- collection membership
col_collection.objects.link(ob_midwife)

# ---- scene / render settings (as saved in the file)
scene.frame_start = 1; scene.frame_end = 250; scene.frame_set(1)
scene.render.engine = 'CYCLES'
scene.cycles.sampling_pattern = 'TABULATED_SOBOL'
scene.cycles.bake_type = 'AO'
scene.eevee.ray_tracing_options.trace_max_roughness = 0.0
bpy.context.view_layer.update()

# ---- added for rendering (the .blend has no active camera and no usable light): camera, sun + grey world if the file has none
cam_auto = bpy.data.cameras.new('AutoCamera')
cam_auto.lens = 50.0
cam_auto.sensor_width = 36.0
cam_auto.clip_end = 1000.0
ob_auto_camera = bpy.data.objects.new('AutoCamera', cam_auto)
scene.collection.objects.link(ob_auto_camera)
ob_auto_camera.location = (46.4298, -55.7158, 37.1438)
ob_auto_camera.rotation_euler = (1.09748, -7.21219e-08, 0.694738)
scene.camera = ob_auto_camera
light_auto_sun = bpy.data.lights.new('AutoSun', 'SUN')
light_auto_sun.energy = 3.0
light_auto_sun.angle = 0.0523599
ob_auto_sun = bpy.data.objects.new('AutoSun', light_auto_sun)
scene.collection.objects.link(ob_auto_sun)
ob_auto_sun.rotation_euler = (0.872665, 0.174533, 0.523599)
if scene.world is None:
    world_auto = bpy.data.worlds.new('AutoWorld')
    world_auto.color = (0.3, 0.3, 0.3)
    scene.world = world_auto
bpy.context.view_layer.update()

